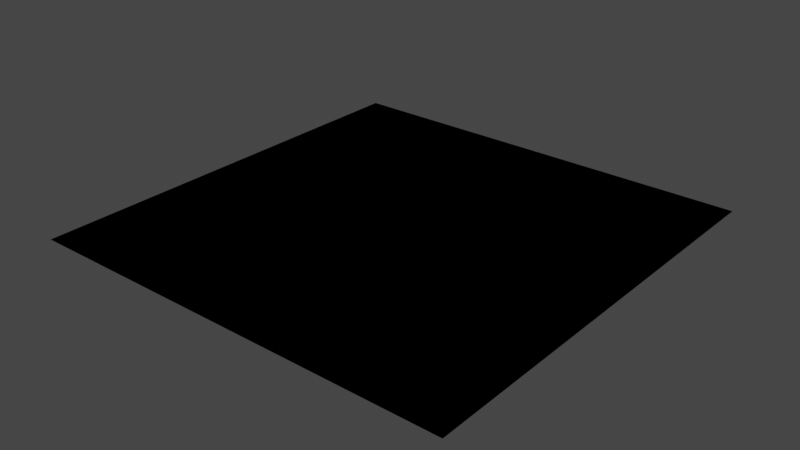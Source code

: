 # Source: tapis.blend  (saved by Blender 3.6.14; exported with 4.5.12 LTS)
import bpy
from mathutils import Matrix  # noqa: F401  (used for matrix-valued properties, if any)

bpy.ops.wm.read_factory_settings(use_empty=True)
scene = bpy.context.scene
scene.name = 'Scene'

# ---- collections
col_collection = bpy.data.collections.new('Collection'); scene.collection.children.link(col_collection)

# ---- materials (node trees are filled in below, after node groups)
mat_material_017 = bpy.data.materials.new('Material.017')
mat_material_009 = bpy.data.materials.new('Material.009')
mat_material_008 = bpy.data.materials.new('Material.008')
mat_material_007 = bpy.data.materials.new('Material.007')
mat_material_013 = bpy.data.materials.new('Material.013')
mat_material_014 = bpy.data.materials.new('Material.014')
mat_material_015 = bpy.data.materials.new('Material.015')

# ---- material node trees
mat_material_017.use_nodes = True; mat_material_017.node_tree.nodes.clear()
_N = mat_material_017.node_tree.nodes; _L = mat_material_017.node_tree.links
n0 = _N.new('ShaderNodeBsdfPrincipled'); n0.name = 'Principled BSDF'; n0.location = (10, 300)
n0.distribution = 'GGX'
n0.subsurface_method = 'RANDOM_WALK_SKIN'
n0.inputs[0].default_value = (0.1473, 0.002286, 0.007606, 1.0)
n0.inputs[3].default_value = 1.45
n0.inputs[27].default_value = (0.0, 0.0, 0.0, 1.0)
n0.inputs[28].default_value = 1.0
n1 = _N.new('ShaderNodeOutputMaterial'); n1.name = 'Material Output'; n1.location = (300, 300)
_L.new(n0.outputs[0], n1.inputs[0])
n1.is_active_output = True
mat_material_009.use_nodes = True; mat_material_009.node_tree.nodes.clear()
_N = mat_material_009.node_tree.nodes; _L = mat_material_009.node_tree.links
n0 = _N.new('ShaderNodeBsdfPrincipled'); n0.name = 'Principled BSDF'; n0.location = (10, 300)
n0.distribution = 'GGX'
n0.subsurface_method = 'RANDOM_WALK_SKIN'
n0.inputs[0].default_value = (0.06998, 0.05107, 0.04377, 1.0)
n0.inputs[3].default_value = 1.45
n0.inputs[27].default_value = (0.0, 0.0, 0.0, 1.0)
n0.inputs[28].default_value = 1.0
n1 = _N.new('ShaderNodeOutputMaterial'); n1.name = 'Material Output'; n1.location = (300, 300)
_L.new(n0.outputs[0], n1.inputs[0])
n1.is_active_output = True
mat_material_008.use_nodes = True; mat_material_008.node_tree.nodes.clear()
_N = mat_material_008.node_tree.nodes; _L = mat_material_008.node_tree.links
n0 = _N.new('ShaderNodeBsdfPrincipled'); n0.name = 'Principled BSDF'; n0.location = (10, 300)
n0.distribution = 'GGX'
n0.subsurface_method = 'RANDOM_WALK_SKIN'
n0.inputs[0].default_value = (0.4969, 0.2919, 0.1326, 1.0)
n0.inputs[3].default_value = 1.45
n0.inputs[27].default_value = (0.0, 0.0, 0.0, 1.0)
n0.inputs[28].default_value = 1.0
n1 = _N.new('ShaderNodeOutputMaterial'); n1.name = 'Material Output'; n1.location = (300, 300)
_L.new(n0.outputs[0], n1.inputs[0])
n1.is_active_output = True
mat_material_007.use_nodes = True; mat_material_007.node_tree.nodes.clear()
_N = mat_material_007.node_tree.nodes; _L = mat_material_007.node_tree.links
n0 = _N.new('ShaderNodeBsdfPrincipled'); n0.name = 'Principled BSDF'; n0.location = (10, 300)
n0.distribution = 'GGX'
n0.subsurface_method = 'RANDOM_WALK_SKIN'
n0.inputs[0].default_value = (0.03968, 0.02258, 0.01492, 1.0)
n0.inputs[3].default_value = 1.45
n0.inputs[27].default_value = (0.0, 0.0, 0.0, 1.0)
n0.inputs[28].default_value = 1.0
n1 = _N.new('ShaderNodeOutputMaterial'); n1.name = 'Material Output'; n1.location = (300, 300)
_L.new(n0.outputs[0], n1.inputs[0])
n1.is_active_output = True
mat_material_013.use_nodes = True; mat_material_013.node_tree.nodes.clear()
_N = mat_material_013.node_tree.nodes; _L = mat_material_013.node_tree.links
n0 = _N.new('ShaderNodeBsdfPrincipled'); n0.name = 'Principled BSDF'; n0.location = (10, 300)
n0.distribution = 'GGX'
n0.subsurface_method = 'RANDOM_WALK_SKIN'
n0.inputs[0].default_value = (0.281, 0.03183, 0.01546, 1.0)
n0.inputs[3].default_value = 1.45
n0.inputs[27].default_value = (0.0, 0.0, 0.0, 1.0)
n0.inputs[28].default_value = 1.0
n1 = _N.new('ShaderNodeOutputMaterial'); n1.name = 'Material Output'; n1.location = (300, 300)
_L.new(n0.outputs[0], n1.inputs[0])
n1.is_active_output = True
mat_material_014.use_nodes = True; mat_material_014.node_tree.nodes.clear()
_N = mat_material_014.node_tree.nodes; _L = mat_material_014.node_tree.links
n0 = _N.new('ShaderNodeBsdfPrincipled'); n0.name = 'Principled BSDF'; n0.location = (10, 300)
n0.distribution = 'GGX'
n0.subsurface_method = 'RANDOM_WALK_SKIN'
n0.inputs[0].default_value = (0.3032, 0.04, 0.02412, 1.0)
n0.inputs[3].default_value = 1.45
n0.inputs[27].default_value = (0.0, 0.0, 0.0, 1.0)
n0.inputs[28].default_value = 1.0
n1 = _N.new('ShaderNodeOutputMaterial'); n1.name = 'Material Output'; n1.location = (300, 300)
_L.new(n0.outputs[0], n1.inputs[0])
n1.is_active_output = True
mat_material_015.use_nodes = True; mat_material_015.node_tree.nodes.clear()
_N = mat_material_015.node_tree.nodes; _L = mat_material_015.node_tree.links
n0 = _N.new('ShaderNodeBsdfPrincipled'); n0.name = 'Principled BSDF'; n0.location = (10, 300)
n0.distribution = 'GGX'
n0.subsurface_method = 'RANDOM_WALK_SKIN'
n0.inputs[0].default_value = (0.196, 0.0311, 0.01973, 1.0)
n0.inputs[3].default_value = 1.45
n0.inputs[27].default_value = (0.0, 0.0, 0.0, 1.0)
n0.inputs[28].default_value = 1.0
n1 = _N.new('ShaderNodeOutputMaterial'); n1.name = 'Material Output'; n1.location = (300, 300)
_L.new(n0.outputs[0], n1.inputs[0])
n1.is_active_output = True

# ---- world
world_world = bpy.data.worlds.new('World'); scene.world = world_world
world_world.use_nodes = True; world_world.node_tree.nodes.clear()
_N = world_world.node_tree.nodes; _L = world_world.node_tree.links
n0 = _N.new('ShaderNodeOutputWorld'); n0.name = 'World Output'; n0.location = (300, 300)
n1 = _N.new('ShaderNodeBackground'); n1.name = 'Background'; n1.location = (10, 300)
n1.inputs[0].default_value = (0.05088, 0.05088, 0.05088, 1.0)
_L.new(n1.outputs[0], n0.inputs[0])
n0.is_active_output = True
world_world.color = (0.05088, 0.05088, 0.05088)
world_world.use_sun_shadow = False
world_world.sun_shadow_jitter_overblur = 0.0

# ---- meshes
me_plane = bpy.data.meshes.new('Plane')
me_plane.from_pydata([(-2.16, -2.16, 0.0), (2.16, -2.16, 0.0), (-2.16, 2.16, 0.0), (2.16, 2.16, 0.0), (-1.077, -2.16, 0.0), (1.312, -2.16, 0.0), (-2.16, 1.021, 0.0), (-2.16, -1.195, 0.0), (1.755, 2.16, 0.0), (-1.085, 2.16, 0.0), (2.16, -0.6869, 0.0), (2.16, 1.159, 0.0), (1.579, -0.1148, 0.0), (-0.1069, -1.323, 0.0), (-1.655, 0.09099, 0.0), (0.172, 1.49, 0.0), (0.3604, -0.1671, 0.0), (0.2408, -1.528, 0.0), (1.322, 1.437, 0.0), (0.9668, 0.8445, 0.0), (0.7949, -0.1484, 0.0), (0.5565, 0.1601, 0.0), (0.1745, -0.6269, 0.0), (-0.4435, -0.06413, 0.0), (0.283, 0.5141, 0.0), (-0.5918, 0.9053, 0.0), (-0.6501, -0.8271, 0.0), (0.5977, -0.818, 0.0), (1.757, -1.387, 0.0), (1.703, -2.16, 0.0), (2.16, -1.236, 0.0), (-0.04555, -2.16, 0.0), (-0.6705, -1.809, 0.0), (0.6925, -1.794, 0.0), (-1.668, -1.633, 0.0), (-1.584, -2.16, 0.0), (-2.16, -1.691, 0.0), (-1.393, -0.9284, 0.0), (-1.891, -0.5091, 0.0), (-2.16, 0.04357, 0.0), (-1.957, 0.6471, 0.0), (2.16, 0.2704, 0.0), (1.793, -0.3259, 0.0), (1.849, 0.4783, 0.0), (-1.262, 1.202, 0.0), (0.928, 1.81, 0.0), (0.2611, 2.16, 0.0), (-0.5033, 1.85, 0.0)], [], [(0, 35, 36), (7, 34, 38), (14, 40, 38), (6, 9, 2), (9, 47, 46), (8, 11, 3), (11, 43, 41), (10, 28, 30), (5, 33, 31), (14, 37, 26), (13, 17, 27), (12, 8, 11, 43), (12, 20, 19), (12, 20, 27), (12, 5, 28, 10, 42), (8, 18, 15, 45), (15, 24, 25), (6, 9, 44), (14, 23, 26), (14, 40, 6, 44), (15, 18, 19), (19, 21, 24), (19, 18, 12), (18, 8, 12), (12, 17, 33, 5), (22, 23, 16), (24, 21, 16), (21, 20, 16), (23, 24, 16), (22, 20, 16), (26, 22, 13), (22, 26, 23), (24, 15, 19), (19, 20, 21), (25, 23, 14), (23, 25, 24), (27, 22, 13), (22, 27, 20), (27, 17, 12), (30, 28, 29), (30, 29, 1), (29, 28, 5), (31, 33, 32), (32, 33, 17, 13), (32, 4, 31), (36, 35, 34), (34, 35, 4), (34, 7, 36), (38, 37, 14), (37, 34, 4), (37, 38, 34), (38, 40, 39), (39, 40, 6), (39, 7, 38), (41, 43, 42), (41, 42, 10), (42, 43, 12), (44, 15, 25), (25, 14, 44), (44, 9, 47, 15), (26, 4, 32, 13), (4, 26, 37), (46, 47, 45), (45, 47, 15), (45, 8, 46)])
_uv = me_plane.uv_layers.new(name='UVMap')
_uv.uv.foreach_set('vector', [0.0, 0.0, 0.1334, 0.0, 0.0, 0.1085, 0.0, 0.2234, 0.1138, 0.122, 0.06229, 0.3821, 0.1168, 0.5211, 0.04699, 0.6498, 0.06229, 0.3821, 0.0, 0.7364, 0.2488, 1.0, 0.0, 1.0, 0.2488, 1.0, 0.3835, 0.9282, 0.5604, 1.0, 0.9063, 1.0, 1.0, 0.7682, 1.0, 1.0, 1.0, 0.7682, 0.9281, 0.6107, 1.0, 0.5626, 1.0, 0.341, 0.9068, 0.179, 1.0, 0.2138, 0.8038, 0.0, 0.6603, 0.08461, 0.4895, 0.0, 0.1168, 0.5211, 0.1775, 0.2851, 0.3495, 0.3085, 0.4753, 0.1937, 0.5558, 0.1462, 0.6384, 0.3106, 0.8654, 0.4734, 0.9063, 1.0, 1.0, 0.7682, 0.9281, 0.6107, 0.8654, 0.4734, 0.684, 0.4656, 0.7238, 0.6955, 0.8654, 0.4734, 0.684, 0.4656, 0.6384, 0.3106, 0.8654, 0.4734, 0.8038, 0.0, 0.9068, 0.179, 1.0, 0.341, 0.9151, 0.4246, 0.9063, 1.0, 0.806, 0.8326, 0.5398, 0.845, 0.7148, 0.919, 0.5398, 0.845, 0.5655, 0.619, 0.363, 0.7096, 0.0, 0.7364, 0.2488, 1.0, 0.2078, 0.7782, 0.1168, 0.5211, 0.3973, 0.4852, 0.3495, 0.3085, 0.1168, 0.5211, 0.04699, 0.6498, 0.0, 0.7364, 0.2078, 0.7782, 0.5398, 0.845, 0.806, 0.8326, 0.7238, 0.6955, 0.7238, 0.6955, 0.6288, 0.5371, 0.5655, 0.619, 0.7238, 0.6955, 0.806, 0.8326, 0.8654, 0.4734, 0.806, 0.8326, 0.9063, 1.0, 0.8654, 0.4734, 0.8654, 0.4734, 0.5558, 0.1462, 0.6603, 0.08461, 0.8038, 0.0, 0.5404, 0.3549, 0.3973, 0.4852, 0.5834, 0.4613, 0.5655, 0.619, 0.6288, 0.5371, 0.5834, 0.4613, 0.6288, 0.5371, 0.684, 0.4656, 0.5834, 0.4613, 0.3973, 0.4852, 0.5655, 0.619, 0.5834, 0.4613, 0.5404, 0.3549, 0.684, 0.4656, 0.5834, 0.4613, 0.3495, 0.3085, 0.5404, 0.3549, 0.4753, 0.1937, 0.5404, 0.3549, 0.3495, 0.3085, 0.3973, 0.4852, 0.5655, 0.619, 0.5398, 0.845, 0.7238, 0.6955, 0.7238, 0.6955, 0.684, 0.4656, 0.6288, 0.5371, 0.363, 0.7096, 0.3973, 0.4852, 0.1168, 0.5211, 0.3973, 0.4852, 0.363, 0.7096, 0.5655, 0.619, 0.6384, 0.3106, 0.5404, 0.3549, 0.4753, 0.1937, 0.5404, 0.3549, 0.6384, 0.3106, 0.684, 0.4656, 0.6384, 0.3106, 0.5558, 0.1462, 0.8654, 0.4734, 1.0, 0.2138, 0.9068, 0.179, 0.8942, 0.0, 1.0, 0.2138, 0.8942, 0.0, 1.0, 0.0, 0.8942, 0.0, 0.9068, 0.179, 0.8038, 0.0, 0.4895, 0.0, 0.6603, 0.08461, 0.3448, 0.08113, 0.3448, 0.08113, 0.6603, 0.08461, 0.5558, 0.1462, 0.4753, 0.1937, 0.3448, 0.08113, 0.2508, 0.0, 0.4895, 0.0, 0.0, 0.1085, 0.1334, 0.0, 0.1138, 0.122, 0.1138, 0.122, 0.1334, 0.0, 0.2508, 0.0, 0.1138, 0.122, 0.0, 0.2234, 0.0, 0.1085, 0.06229, 0.3821, 0.1775, 0.2851, 0.1168, 0.5211, 0.1775, 0.2851, 0.1138, 0.122, 0.2508, 0.0, 0.1775, 0.2851, 0.06229, 0.3821, 0.1138, 0.122, 0.06229, 0.3821, 0.04699, 0.6498, 0.0, 0.5101, 0.0, 0.5101, 0.04699, 0.6498, 0.0, 0.7364, 0.0, 0.5101, 0.0, 0.2234, 0.06229, 0.3821, 1.0, 0.5626, 0.9281, 0.6107, 0.9151, 0.4246, 1.0, 0.5626, 0.9151, 0.4246, 1.0, 0.341, 0.9151, 0.4246, 0.9281, 0.6107, 0.8654, 0.4734, 0.2078, 0.7782, 0.5398, 0.845, 0.363, 0.7096, 0.363, 0.7096, 0.1168, 0.5211, 0.2078, 0.7782, 0.2078, 0.7782, 0.2488, 1.0, 0.3835, 0.9282, 0.5398, 0.845, 0.3495, 0.3085, 0.2508, 0.0, 0.3448, 0.08113, 0.4753, 0.1937, 0.2508, 0.0, 0.3495, 0.3085, 0.1775, 0.2851, 0.5604, 1.0, 0.3835, 0.9282, 0.7148, 0.919, 0.7148, 0.919, 0.3835, 0.9282, 0.5398, 0.845, 0.7148, 0.919, 0.9063, 1.0, 0.5604, 1.0])
me_plane.materials.append(mat_material_017)
me_plane.materials.append(None)
me_plane.materials.append(None)
me_plane.update()
me_plane_001 = bpy.data.meshes.new('Plane.001')
me_plane_001.from_pydata([(-2.16, -2.16, 0.0), (2.16, -2.16, 0.0), (-2.16, 2.16, 0.0), (2.16, 2.16, 0.0), (-1.077, -2.16, 0.0), (1.312, -2.16, 0.0), (-2.16, 1.021, 0.0), (-2.16, -1.195, 0.0), (1.755, 2.16, 0.0), (-1.085, 2.16, 0.0), (2.16, -0.6869, 0.0), (2.16, 1.159, 0.0), (1.579, -0.1148, 0.0), (-0.1069, -1.323, 0.0), (-1.655, 0.09099, 0.0), (0.172, 1.49, 0.0), (0.3604, -0.1671, 0.0), (0.2408, -1.528, 0.0), (1.322, 1.437, 0.0), (0.9668, 0.8445, 0.0), (0.7949, -0.1484, 0.0), (0.5565, 0.1601, 0.0), (0.1745, -0.6269, 0.0), (-0.4435, -0.06413, 0.0), (0.283, 0.5141, 0.0), (-0.5918, 0.9053, 0.0), (-0.6501, -0.8271, 0.0), (0.5977, -0.818, 0.0), (1.757, -1.387, 0.0), (1.703, -2.16, 0.0), (2.16, -1.236, 0.0), (-0.04555, -2.16, 0.0), (-0.6705, -1.809, 0.0), (0.6925, -1.794, 0.0), (-1.668, -1.633, 0.0), (-1.584, -2.16, 0.0), (-2.16, -1.691, 0.0), (-1.393, -0.9284, 0.0), (-1.891, -0.5091, 0.0), (-2.16, 0.04357, 0.0), (-1.957, 0.6471, 0.0), (2.16, 0.2704, 0.0), (1.793, -0.3259, 0.0), (1.849, 0.4783, 0.0), (-1.262, 1.202, 0.0), (0.928, 1.81, 0.0), (0.2611, 2.16, 0.0), (-0.5033, 1.85, 0.0)], [], [(0, 35, 36), (7, 34, 38), (14, 40, 38), (6, 9, 2), (9, 47, 46), (8, 11, 3), (11, 43, 41), (10, 28, 30), (5, 33, 31), (14, 37, 26), (13, 17, 27), (12, 8, 11, 43), (12, 20, 19), (12, 20, 27), (12, 5, 28, 10, 42), (8, 18, 15, 45), (15, 24, 25), (6, 9, 44), (14, 23, 26), (14, 40, 6, 44), (15, 18, 19), (19, 21, 24), (19, 18, 12), (18, 8, 12), (12, 17, 33, 5), (22, 23, 16), (24, 21, 16), (21, 20, 16), (23, 24, 16), (22, 20, 16), (26, 22, 13), (22, 26, 23), (24, 15, 19), (19, 20, 21), (25, 23, 14), (23, 25, 24), (27, 22, 13), (22, 27, 20), (27, 17, 12), (30, 28, 29), (30, 29, 1), (29, 28, 5), (31, 33, 32), (32, 33, 17, 13), (32, 4, 31), (36, 35, 34), (34, 35, 4), (34, 7, 36), (38, 37, 14), (37, 34, 4), (37, 38, 34), (38, 40, 39), (39, 40, 6), (39, 7, 38), (41, 43, 42), (41, 42, 10), (42, 43, 12), (44, 15, 25), (25, 14, 44), (44, 9, 47, 15), (26, 4, 32, 13), (4, 26, 37), (46, 47, 45), (45, 47, 15), (45, 8, 46)])
me_plane_001.polygons.foreach_set('material_index', [1, 2, 1, 1, 1, 1, 1, 1, 1, 0, 0, 2, 0, 2, 0, 2, 0, 0, 0, 0, 0, 2, 2, 0, 2, 1, 1, 1, 1, 1, 0, 2, 0, 2, 0, 2, 2, 0, 0, 2, 1, 1, 2, 1, 1, 2, 1, 1, 2, 0, 0, 2, 1, 1, 2, 1, 1, 0, 2, 2, 0, 2, 2, 1, 1])
_uv = me_plane_001.uv_layers.new(name='UVMap')
_uv.uv.foreach_set('vector', [0.0, 0.0, 0.1334, 0.0, 0.0, 0.1085, 0.0, 0.2234, 0.1138, 0.122, 0.06229, 0.3821, 0.1168, 0.5211, 0.04699, 0.6498, 0.06229, 0.3821, 0.0, 0.7364, 0.2488, 1.0, 0.0, 1.0, 0.2488, 1.0, 0.3835, 0.9282, 0.5604, 1.0, 0.9063, 1.0, 1.0, 0.7682, 1.0, 1.0, 1.0, 0.7682, 0.9281, 0.6107, 1.0, 0.5626, 1.0, 0.341, 0.9068, 0.179, 1.0, 0.2138, 0.8038, 0.0, 0.6603, 0.08461, 0.4895, 0.0, 0.1168, 0.5211, 0.1775, 0.2851, 0.3495, 0.3085, 0.4753, 0.1937, 0.5558, 0.1462, 0.6384, 0.3106, 0.8654, 0.4734, 0.9063, 1.0, 1.0, 0.7682, 0.9281, 0.6107, 0.8654, 0.4734, 0.684, 0.4656, 0.7238, 0.6955, 0.8654, 0.4734, 0.684, 0.4656, 0.6384, 0.3106, 0.8654, 0.4734, 0.8038, 0.0, 0.9068, 0.179, 1.0, 0.341, 0.9151, 0.4246, 0.9063, 1.0, 0.806, 0.8326, 0.5398, 0.845, 0.7148, 0.919, 0.5398, 0.845, 0.5655, 0.619, 0.363, 0.7096, 0.0, 0.7364, 0.2488, 1.0, 0.2078, 0.7782, 0.1168, 0.5211, 0.3973, 0.4852, 0.3495, 0.3085, 0.1168, 0.5211, 0.04699, 0.6498, 0.0, 0.7364, 0.2078, 0.7782, 0.5398, 0.845, 0.806, 0.8326, 0.7238, 0.6955, 0.7238, 0.6955, 0.6288, 0.5371, 0.5655, 0.619, 0.7238, 0.6955, 0.806, 0.8326, 0.8654, 0.4734, 0.806, 0.8326, 0.9063, 1.0, 0.8654, 0.4734, 0.8654, 0.4734, 0.5558, 0.1462, 0.6603, 0.08461, 0.8038, 0.0, 0.5404, 0.3549, 0.3973, 0.4852, 0.5834, 0.4613, 0.5655, 0.619, 0.6288, 0.5371, 0.5834, 0.4613, 0.6288, 0.5371, 0.684, 0.4656, 0.5834, 0.4613, 0.3973, 0.4852, 0.5655, 0.619, 0.5834, 0.4613, 0.5404, 0.3549, 0.684, 0.4656, 0.5834, 0.4613, 0.3495, 0.3085, 0.5404, 0.3549, 0.4753, 0.1937, 0.5404, 0.3549, 0.3495, 0.3085, 0.3973, 0.4852, 0.5655, 0.619, 0.5398, 0.845, 0.7238, 0.6955, 0.7238, 0.6955, 0.684, 0.4656, 0.6288, 0.5371, 0.363, 0.7096, 0.3973, 0.4852, 0.1168, 0.5211, 0.3973, 0.4852, 0.363, 0.7096, 0.5655, 0.619, 0.6384, 0.3106, 0.5404, 0.3549, 0.4753, 0.1937, 0.5404, 0.3549, 0.6384, 0.3106, 0.684, 0.4656, 0.6384, 0.3106, 0.5558, 0.1462, 0.8654, 0.4734, 1.0, 0.2138, 0.9068, 0.179, 0.8942, 0.0, 1.0, 0.2138, 0.8942, 0.0, 1.0, 0.0, 0.8942, 0.0, 0.9068, 0.179, 0.8038, 0.0, 0.4895, 0.0, 0.6603, 0.08461, 0.3448, 0.08113, 0.3448, 0.08113, 0.6603, 0.08461, 0.5558, 0.1462, 0.4753, 0.1937, 0.3448, 0.08113, 0.2508, 0.0, 0.4895, 0.0, 0.0, 0.1085, 0.1334, 0.0, 0.1138, 0.122, 0.1138, 0.122, 0.1334, 0.0, 0.2508, 0.0, 0.1138, 0.122, 0.0, 0.2234, 0.0, 0.1085, 0.06229, 0.3821, 0.1775, 0.2851, 0.1168, 0.5211, 0.1775, 0.2851, 0.1138, 0.122, 0.2508, 0.0, 0.1775, 0.2851, 0.06229, 0.3821, 0.1138, 0.122, 0.06229, 0.3821, 0.04699, 0.6498, 0.0, 0.5101, 0.0, 0.5101, 0.04699, 0.6498, 0.0, 0.7364, 0.0, 0.5101, 0.0, 0.2234, 0.06229, 0.3821, 1.0, 0.5626, 0.9281, 0.6107, 0.9151, 0.4246, 1.0, 0.5626, 0.9151, 0.4246, 1.0, 0.341, 0.9151, 0.4246, 0.9281, 0.6107, 0.8654, 0.4734, 0.2078, 0.7782, 0.5398, 0.845, 0.363, 0.7096, 0.363, 0.7096, 0.1168, 0.5211, 0.2078, 0.7782, 0.2078, 0.7782, 0.2488, 1.0, 0.3835, 0.9282, 0.5398, 0.845, 0.3495, 0.3085, 0.2508, 0.0, 0.3448, 0.08113, 0.4753, 0.1937, 0.2508, 0.0, 0.3495, 0.3085, 0.1775, 0.2851, 0.5604, 1.0, 0.3835, 0.9282, 0.7148, 0.919, 0.7148, 0.919, 0.3835, 0.9282, 0.5398, 0.845, 0.7148, 0.919, 0.9063, 1.0, 0.5604, 1.0])
me_plane_001.materials.append(mat_material_009)
me_plane_001.materials.append(mat_material_008)
me_plane_001.materials.append(mat_material_007)
me_plane_001.update()
me_plane_002 = bpy.data.meshes.new('Plane.002')
me_plane_002.from_pydata([(-2.16, -2.16, 0.0), (2.16, -2.16, 0.0), (-2.16, 2.16, 0.0), (2.16, 2.16, 0.0), (-1.077, -2.16, 0.0), (1.312, -2.16, 0.0), (-2.16, 1.021, 0.0), (-2.16, -1.195, 0.0), (1.755, 2.16, 0.0), (-1.085, 2.16, 0.0), (2.16, -0.6869, 0.0), (2.16, 1.159, 0.0), (1.579, -0.1148, 0.0), (-0.1069, -1.323, 0.0), (-1.655, 0.09099, 0.0), (0.172, 1.49, 0.0), (0.3604, -0.1671, 0.0), (0.2408, -1.528, 0.0), (1.322, 1.437, 0.0), (0.9668, 0.8445, 0.0), (0.7949, -0.1484, 0.0), (0.5565, 0.1601, 0.0), (0.1745, -0.6269, 0.0), (-0.4435, -0.06413, 0.0), (0.283, 0.5141, 0.0), (-0.5918, 0.9053, 0.0), (-0.6501, -0.8271, 0.0), (0.5977, -0.818, 0.0), (1.757, -1.387, 0.0), (1.703, -2.16, 0.0), (2.16, -1.236, 0.0), (-0.04555, -2.16, 0.0), (-0.6705, -1.809, 0.0), (0.6925, -1.794, 0.0), (-1.668, -1.633, 0.0), (-1.584, -2.16, 0.0), (-2.16, -1.691, 0.0), (-1.393, -0.9284, 0.0), (-1.891, -0.5091, 0.0), (-2.16, 0.04357, 0.0), (-1.957, 0.6471, 0.0), (2.16, 0.2704, 0.0), (1.793, -0.3259, 0.0), (1.849, 0.4783, 0.0), (-1.262, 1.202, 0.0), (0.928, 1.81, 0.0), (0.2611, 2.16, 0.0), (-0.5033, 1.85, 0.0)], [], [(0, 35, 36), (7, 34, 38), (14, 40, 38), (6, 9, 2), (9, 47, 46), (8, 11, 3), (11, 43, 41), (10, 28, 30), (5, 33, 31), (14, 37, 26), (13, 17, 27), (12, 8, 11, 43), (12, 20, 19), (12, 20, 27), (12, 5, 28, 10, 42), (8, 18, 15, 45), (15, 24, 25), (6, 9, 44), (14, 23, 26), (14, 40, 6, 44), (15, 18, 19), (19, 21, 24), (19, 18, 12), (18, 8, 12), (12, 17, 33, 5), (22, 23, 16), (24, 21, 16), (21, 20, 16), (23, 24, 16), (22, 20, 16), (26, 22, 13), (22, 26, 23), (24, 15, 19), (19, 20, 21), (25, 23, 14), (23, 25, 24), (27, 22, 13), (22, 27, 20), (27, 17, 12), (30, 28, 29), (30, 29, 1), (29, 28, 5), (31, 33, 32), (32, 33, 17, 13), (32, 4, 31), (36, 35, 34), (34, 35, 4), (34, 7, 36), (38, 37, 14), (37, 34, 4), (37, 38, 34), (38, 40, 39), (39, 40, 6), (39, 7, 38), (41, 43, 42), (41, 42, 10), (42, 43, 12), (44, 15, 25), (25, 14, 44), (44, 9, 47, 15), (26, 4, 32, 13), (4, 26, 37), (46, 47, 45), (45, 47, 15), (45, 8, 46)])
me_plane_002.polygons.foreach_set('material_index', [1, 2, 1, 1, 1, 1, 1, 1, 1, 0, 0, 2, 0, 2, 0, 2, 0, 0, 0, 0, 0, 2, 2, 0, 2, 1, 1, 1, 1, 1, 0, 2, 0, 2, 0, 2, 2, 0, 0, 2, 1, 1, 2, 1, 1, 2, 1, 1, 2, 0, 0, 2, 1, 1, 2, 1, 1, 0, 2, 2, 0, 2, 2, 1, 1])
_uv = me_plane_002.uv_layers.new(name='UVMap')
_uv.uv.foreach_set('vector', [0.0, 0.0, 0.1334, 0.0, 0.0, 0.1085, 0.0, 0.2234, 0.1138, 0.122, 0.06229, 0.3821, 0.1168, 0.5211, 0.04699, 0.6498, 0.06229, 0.3821, 0.0, 0.7364, 0.2488, 1.0, 0.0, 1.0, 0.2488, 1.0, 0.3835, 0.9282, 0.5604, 1.0, 0.9063, 1.0, 1.0, 0.7682, 1.0, 1.0, 1.0, 0.7682, 0.9281, 0.6107, 1.0, 0.5626, 1.0, 0.341, 0.9068, 0.179, 1.0, 0.2138, 0.8038, 0.0, 0.6603, 0.08461, 0.4895, 0.0, 0.1168, 0.5211, 0.1775, 0.2851, 0.3495, 0.3085, 0.4753, 0.1937, 0.5558, 0.1462, 0.6384, 0.3106, 0.8654, 0.4734, 0.9063, 1.0, 1.0, 0.7682, 0.9281, 0.6107, 0.8654, 0.4734, 0.684, 0.4656, 0.7238, 0.6955, 0.8654, 0.4734, 0.684, 0.4656, 0.6384, 0.3106, 0.8654, 0.4734, 0.8038, 0.0, 0.9068, 0.179, 1.0, 0.341, 0.9151, 0.4246, 0.9063, 1.0, 0.806, 0.8326, 0.5398, 0.845, 0.7148, 0.919, 0.5398, 0.845, 0.5655, 0.619, 0.363, 0.7096, 0.0, 0.7364, 0.2488, 1.0, 0.2078, 0.7782, 0.1168, 0.5211, 0.3973, 0.4852, 0.3495, 0.3085, 0.1168, 0.5211, 0.04699, 0.6498, 0.0, 0.7364, 0.2078, 0.7782, 0.5398, 0.845, 0.806, 0.8326, 0.7238, 0.6955, 0.7238, 0.6955, 0.6288, 0.5371, 0.5655, 0.619, 0.7238, 0.6955, 0.806, 0.8326, 0.8654, 0.4734, 0.806, 0.8326, 0.9063, 1.0, 0.8654, 0.4734, 0.8654, 0.4734, 0.5558, 0.1462, 0.6603, 0.08461, 0.8038, 0.0, 0.5404, 0.3549, 0.3973, 0.4852, 0.5834, 0.4613, 0.5655, 0.619, 0.6288, 0.5371, 0.5834, 0.4613, 0.6288, 0.5371, 0.684, 0.4656, 0.5834, 0.4613, 0.3973, 0.4852, 0.5655, 0.619, 0.5834, 0.4613, 0.5404, 0.3549, 0.684, 0.4656, 0.5834, 0.4613, 0.3495, 0.3085, 0.5404, 0.3549, 0.4753, 0.1937, 0.5404, 0.3549, 0.3495, 0.3085, 0.3973, 0.4852, 0.5655, 0.619, 0.5398, 0.845, 0.7238, 0.6955, 0.7238, 0.6955, 0.684, 0.4656, 0.6288, 0.5371, 0.363, 0.7096, 0.3973, 0.4852, 0.1168, 0.5211, 0.3973, 0.4852, 0.363, 0.7096, 0.5655, 0.619, 0.6384, 0.3106, 0.5404, 0.3549, 0.4753, 0.1937, 0.5404, 0.3549, 0.6384, 0.3106, 0.684, 0.4656, 0.6384, 0.3106, 0.5558, 0.1462, 0.8654, 0.4734, 1.0, 0.2138, 0.9068, 0.179, 0.8942, 0.0, 1.0, 0.2138, 0.8942, 0.0, 1.0, 0.0, 0.8942, 0.0, 0.9068, 0.179, 0.8038, 0.0, 0.4895, 0.0, 0.6603, 0.08461, 0.3448, 0.08113, 0.3448, 0.08113, 0.6603, 0.08461, 0.5558, 0.1462, 0.4753, 0.1937, 0.3448, 0.08113, 0.2508, 0.0, 0.4895, 0.0, 0.0, 0.1085, 0.1334, 0.0, 0.1138, 0.122, 0.1138, 0.122, 0.1334, 0.0, 0.2508, 0.0, 0.1138, 0.122, 0.0, 0.2234, 0.0, 0.1085, 0.06229, 0.3821, 0.1775, 0.2851, 0.1168, 0.5211, 0.1775, 0.2851, 0.1138, 0.122, 0.2508, 0.0, 0.1775, 0.2851, 0.06229, 0.3821, 0.1138, 0.122, 0.06229, 0.3821, 0.04699, 0.6498, 0.0, 0.5101, 0.0, 0.5101, 0.04699, 0.6498, 0.0, 0.7364, 0.0, 0.5101, 0.0, 0.2234, 0.06229, 0.3821, 1.0, 0.5626, 0.9281, 0.6107, 0.9151, 0.4246, 1.0, 0.5626, 0.9151, 0.4246, 1.0, 0.341, 0.9151, 0.4246, 0.9281, 0.6107, 0.8654, 0.4734, 0.2078, 0.7782, 0.5398, 0.845, 0.363, 0.7096, 0.363, 0.7096, 0.1168, 0.5211, 0.2078, 0.7782, 0.2078, 0.7782, 0.2488, 1.0, 0.3835, 0.9282, 0.5398, 0.845, 0.3495, 0.3085, 0.2508, 0.0, 0.3448, 0.08113, 0.4753, 0.1937, 0.2508, 0.0, 0.3495, 0.3085, 0.1775, 0.2851, 0.5604, 1.0, 0.3835, 0.9282, 0.7148, 0.919, 0.7148, 0.919, 0.3835, 0.9282, 0.5398, 0.845, 0.7148, 0.919, 0.9063, 1.0, 0.5604, 1.0])
me_plane_002.materials.append(mat_material_013)
me_plane_002.materials.append(mat_material_014)
me_plane_002.materials.append(mat_material_015)
me_plane_002.update()

# ---- objects
ob_plane = bpy.data.objects.new('Plane', me_plane)
ob_plane_001 = bpy.data.objects.new('Plane.001', me_plane_001)
ob_plane_002 = bpy.data.objects.new('Plane.002', me_plane_002)

# ---- transforms, parenting, visibility, modifiers, constraints
ob_plane.location = (0.0, 0.0, 0.0)
ob_plane_001.location = (0.0, 0.0, 0.0)
ob_plane_002.location = (0.0, 0.0, 0.0)

# ---- collection membership
col_collection.objects.link(ob_plane)
col_collection.objects.link(ob_plane_001)
col_collection.objects.link(ob_plane_002)

# ---- scene / render settings (as saved in the file)
scene.frame_start = 1; scene.frame_end = 250; scene.frame_set(0)
scene.render.engine = 'CYCLES'
scene.cycles.samples = 256
scene.cycles.sampling_pattern = 'TABULATED_SOBOL'
scene.view_settings.view_transform = 'Filmic'
bpy.context.view_layer.update()

# ---- added for rendering (the .blend has no active camera and no usable light): camera, sun
cam_auto = bpy.data.cameras.new('AutoCamera')
cam_auto.lens = 50.0
cam_auto.sensor_width = 36.0
cam_auto.clip_end = 1000.0
ob_auto_camera = bpy.data.objects.new('AutoCamera', cam_auto)
scene.collection.objects.link(ob_auto_camera)
ob_auto_camera.location = (5.6521, -6.78252, 4.52168)
ob_auto_camera.rotation_euler = (1.09748, -7.21219e-08, 0.694738)
scene.camera = ob_auto_camera
light_auto_sun = bpy.data.lights.new('AutoSun', 'SUN')
light_auto_sun.energy = 3.0
light_auto_sun.angle = 0.0523599
ob_auto_sun = bpy.data.objects.new('AutoSun', light_auto_sun)
scene.collection.objects.link(ob_auto_sun)
ob_auto_sun.rotation_euler = (0.872665, 0.174533, 0.523599)
bpy.context.view_layer.update()
